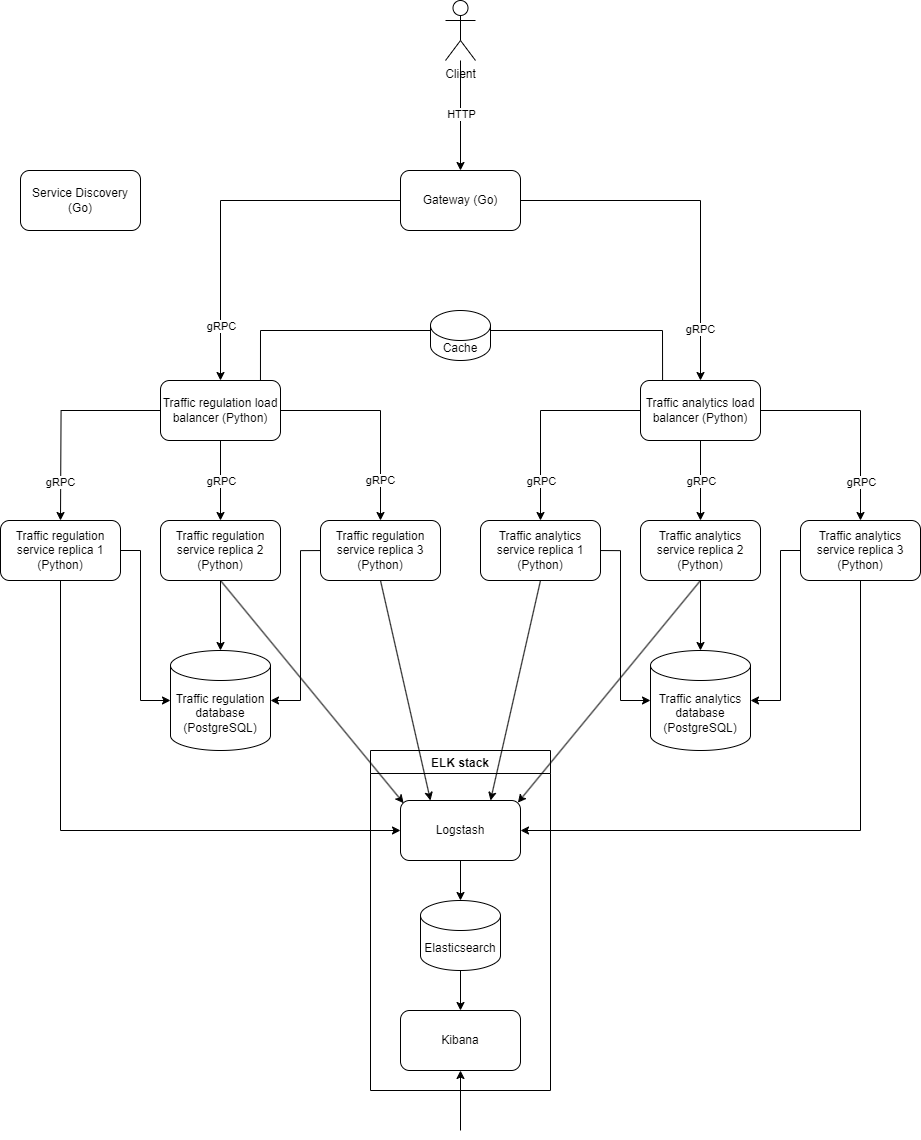

The diagram above was exported from draw.io. Its source (the exported page's mxGraphModel, read from the mxfile embedded in the PNG):
<mxGraphModel dx="2391" dy="1921" grid="1" gridSize="10" guides="1" tooltips="1" connect="1" arrows="1" fold="1" page="1" pageScale="1" pageWidth="1100" pageHeight="850" background="none" math="0" shadow="0">
  <root>
    <mxCell id="0" />
    <mxCell id="1" parent="0" />
    <mxCell id="3pV474AJApdhUnsjF9a5-23" style="edgeStyle=orthogonalEdgeStyle;rounded=0;orthogonalLoop=1;jettySize=auto;html=1;exitX=0.5;exitY=1;exitDx=0;exitDy=0;entryX=0;entryY=0.5;entryDx=0;entryDy=0;" edge="1" parent="1" source="RY-Uq8BpclvNL_q2dBmS-12" target="3pV474AJApdhUnsjF9a5-10">
      <mxGeometry relative="1" as="geometry" />
    </mxCell>
    <mxCell id="RY-Uq8BpclvNL_q2dBmS-12" value="Traffic regulation service replica 1 (Python)" style="rounded=1;whiteSpace=wrap;html=1;" parent="1" vertex="1">
      <mxGeometry x="240" y="430" width="120" height="60" as="geometry" />
    </mxCell>
    <mxCell id="RY-Uq8BpclvNL_q2dBmS-16" style="edgeStyle=orthogonalEdgeStyle;rounded=0;orthogonalLoop=1;jettySize=auto;html=1;" parent="1" source="RY-Uq8BpclvNL_q2dBmS-13" target="RY-Uq8BpclvNL_q2dBmS-15" edge="1">
      <mxGeometry relative="1" as="geometry" />
    </mxCell>
    <mxCell id="RY-Uq8BpclvNL_q2dBmS-13" value="Traffic regulation service replica 2 (Python)" style="rounded=1;whiteSpace=wrap;html=1;" parent="1" vertex="1">
      <mxGeometry x="400" y="430" width="120" height="60" as="geometry" />
    </mxCell>
    <mxCell id="RY-Uq8BpclvNL_q2dBmS-14" value="Traffic regulation service replica 3 (Python)" style="rounded=1;whiteSpace=wrap;html=1;" parent="1" vertex="1">
      <mxGeometry x="560" y="430" width="120" height="60" as="geometry" />
    </mxCell>
    <mxCell id="RY-Uq8BpclvNL_q2dBmS-15" value="Traffic regulation database (PostgreSQL)" style="shape=cylinder3;whiteSpace=wrap;html=1;boundedLbl=1;backgroundOutline=1;size=15;" parent="1" vertex="1">
      <mxGeometry x="410" y="560" width="100" height="100" as="geometry" />
    </mxCell>
    <mxCell id="RY-Uq8BpclvNL_q2dBmS-17" style="edgeStyle=orthogonalEdgeStyle;rounded=0;orthogonalLoop=1;jettySize=auto;html=1;entryX=0;entryY=0.5;entryDx=0;entryDy=0;entryPerimeter=0;" parent="1" target="RY-Uq8BpclvNL_q2dBmS-15" edge="1">
      <mxGeometry relative="1" as="geometry">
        <Array as="points">
          <mxPoint x="380" y="460" />
          <mxPoint x="380" y="610" />
        </Array>
        <mxPoint x="360" y="460" as="sourcePoint" />
      </mxGeometry>
    </mxCell>
    <mxCell id="RY-Uq8BpclvNL_q2dBmS-18" style="edgeStyle=orthogonalEdgeStyle;rounded=0;orthogonalLoop=1;jettySize=auto;html=1;entryX=1;entryY=0.5;entryDx=0;entryDy=0;entryPerimeter=0;" parent="1" target="RY-Uq8BpclvNL_q2dBmS-15" edge="1">
      <mxGeometry relative="1" as="geometry">
        <Array as="points">
          <mxPoint x="540" y="460" />
          <mxPoint x="540" y="610" />
        </Array>
        <mxPoint x="560" y="460.0526315789473" as="sourcePoint" />
      </mxGeometry>
    </mxCell>
    <mxCell id="RY-Uq8BpclvNL_q2dBmS-19" value="Traffic analytics service replica 1 (Python)" style="rounded=1;whiteSpace=wrap;html=1;" parent="1" vertex="1">
      <mxGeometry x="720" y="430" width="120" height="60" as="geometry" />
    </mxCell>
    <mxCell id="RY-Uq8BpclvNL_q2dBmS-20" style="edgeStyle=orthogonalEdgeStyle;rounded=0;orthogonalLoop=1;jettySize=auto;html=1;" parent="1" source="RY-Uq8BpclvNL_q2dBmS-21" target="RY-Uq8BpclvNL_q2dBmS-23" edge="1">
      <mxGeometry relative="1" as="geometry" />
    </mxCell>
    <mxCell id="RY-Uq8BpclvNL_q2dBmS-21" value="Traffic analytics service replica 2 (Python)" style="rounded=1;whiteSpace=wrap;html=1;" parent="1" vertex="1">
      <mxGeometry x="880" y="430" width="120" height="60" as="geometry" />
    </mxCell>
    <mxCell id="3pV474AJApdhUnsjF9a5-27" style="edgeStyle=orthogonalEdgeStyle;rounded=0;orthogonalLoop=1;jettySize=auto;html=1;entryX=1;entryY=0.5;entryDx=0;entryDy=0;" edge="1" parent="1" source="RY-Uq8BpclvNL_q2dBmS-22" target="3pV474AJApdhUnsjF9a5-10">
      <mxGeometry relative="1" as="geometry">
        <Array as="points">
          <mxPoint x="1100" y="740" />
        </Array>
      </mxGeometry>
    </mxCell>
    <mxCell id="RY-Uq8BpclvNL_q2dBmS-22" value="Traffic analytics service replica 3 (Python)" style="rounded=1;whiteSpace=wrap;html=1;" parent="1" vertex="1">
      <mxGeometry x="1040" y="430" width="120" height="60" as="geometry" />
    </mxCell>
    <mxCell id="RY-Uq8BpclvNL_q2dBmS-23" value="Traffic analytics database (PostgreSQL)" style="shape=cylinder3;whiteSpace=wrap;html=1;boundedLbl=1;backgroundOutline=1;size=15;" parent="1" vertex="1">
      <mxGeometry x="890" y="560" width="100" height="100" as="geometry" />
    </mxCell>
    <mxCell id="RY-Uq8BpclvNL_q2dBmS-24" style="edgeStyle=orthogonalEdgeStyle;rounded=0;orthogonalLoop=1;jettySize=auto;html=1;entryX=0;entryY=0.5;entryDx=0;entryDy=0;entryPerimeter=0;" parent="1" target="RY-Uq8BpclvNL_q2dBmS-23" edge="1">
      <mxGeometry relative="1" as="geometry">
        <Array as="points">
          <mxPoint x="860" y="460" />
          <mxPoint x="860" y="610" />
        </Array>
        <mxPoint x="840" y="460.0526315789473" as="sourcePoint" />
      </mxGeometry>
    </mxCell>
    <mxCell id="RY-Uq8BpclvNL_q2dBmS-25" style="edgeStyle=orthogonalEdgeStyle;rounded=0;orthogonalLoop=1;jettySize=auto;html=1;entryX=1;entryY=0.5;entryDx=0;entryDy=0;entryPerimeter=0;" parent="1" source="RY-Uq8BpclvNL_q2dBmS-22" target="RY-Uq8BpclvNL_q2dBmS-23" edge="1">
      <mxGeometry relative="1" as="geometry">
        <Array as="points">
          <mxPoint x="1020" y="460" />
          <mxPoint x="1020" y="610" />
        </Array>
      </mxGeometry>
    </mxCell>
    <mxCell id="RY-Uq8BpclvNL_q2dBmS-29" style="edgeStyle=orthogonalEdgeStyle;rounded=0;orthogonalLoop=1;jettySize=auto;html=1;entryX=0.5;entryY=0;entryDx=0;entryDy=0;" parent="1" source="RY-Uq8BpclvNL_q2dBmS-26" target="RY-Uq8BpclvNL_q2dBmS-13" edge="1">
      <mxGeometry relative="1" as="geometry" />
    </mxCell>
    <mxCell id="RY-Uq8BpclvNL_q2dBmS-31" value="gRPC" style="edgeLabel;html=1;align=center;verticalAlign=middle;resizable=0;points=[];" parent="RY-Uq8BpclvNL_q2dBmS-29" connectable="0" vertex="1">
      <mxGeometry x="-0.0438" y="2" relative="1" as="geometry">
        <mxPoint x="-2" y="2" as="offset" />
      </mxGeometry>
    </mxCell>
    <mxCell id="RY-Uq8BpclvNL_q2dBmS-37" style="edgeStyle=orthogonalEdgeStyle;rounded=0;orthogonalLoop=1;jettySize=auto;html=1;entryX=0.5;entryY=0;entryDx=0;entryDy=0;" parent="1" source="RY-Uq8BpclvNL_q2dBmS-26" edge="1">
      <mxGeometry relative="1" as="geometry">
        <mxPoint x="300" y="430" as="targetPoint" />
      </mxGeometry>
    </mxCell>
    <mxCell id="RY-Uq8BpclvNL_q2dBmS-39" value="gRPC" style="edgeLabel;html=1;align=center;verticalAlign=middle;resizable=0;points=[];" parent="RY-Uq8BpclvNL_q2dBmS-37" connectable="0" vertex="1">
      <mxGeometry x="0.6037" y="-1" relative="1" as="geometry">
        <mxPoint y="2" as="offset" />
      </mxGeometry>
    </mxCell>
    <mxCell id="RY-Uq8BpclvNL_q2dBmS-38" style="edgeStyle=orthogonalEdgeStyle;rounded=0;orthogonalLoop=1;jettySize=auto;html=1;entryX=0.5;entryY=0;entryDx=0;entryDy=0;" parent="1" source="RY-Uq8BpclvNL_q2dBmS-26" target="RY-Uq8BpclvNL_q2dBmS-14" edge="1">
      <mxGeometry relative="1" as="geometry">
        <mxPoint x="620" y="430" as="targetPoint" />
      </mxGeometry>
    </mxCell>
    <mxCell id="RY-Uq8BpclvNL_q2dBmS-40" value="gRPC" style="edgeLabel;html=1;align=center;verticalAlign=middle;resizable=0;points=[];" parent="RY-Uq8BpclvNL_q2dBmS-38" connectable="0" vertex="1">
      <mxGeometry x="0.6083" y="-1" relative="1" as="geometry">
        <mxPoint y="1" as="offset" />
      </mxGeometry>
    </mxCell>
    <mxCell id="RY-Uq8BpclvNL_q2dBmS-26" value="Traffic regulation load balancer (Python)" style="rounded=1;whiteSpace=wrap;html=1;" parent="1" vertex="1">
      <mxGeometry x="400" y="290" width="120" height="60" as="geometry" />
    </mxCell>
    <mxCell id="RY-Uq8BpclvNL_q2dBmS-30" style="edgeStyle=orthogonalEdgeStyle;rounded=0;orthogonalLoop=1;jettySize=auto;html=1;" parent="1" source="RY-Uq8BpclvNL_q2dBmS-28" target="RY-Uq8BpclvNL_q2dBmS-21" edge="1">
      <mxGeometry relative="1" as="geometry" />
    </mxCell>
    <mxCell id="RY-Uq8BpclvNL_q2dBmS-32" value="gRPC" style="edgeLabel;html=1;align=center;verticalAlign=middle;resizable=0;points=[];" parent="RY-Uq8BpclvNL_q2dBmS-30" connectable="0" vertex="1">
      <mxGeometry y="-2" relative="1" as="geometry">
        <mxPoint x="2" as="offset" />
      </mxGeometry>
    </mxCell>
    <mxCell id="RY-Uq8BpclvNL_q2dBmS-41" style="edgeStyle=orthogonalEdgeStyle;rounded=0;orthogonalLoop=1;jettySize=auto;html=1;entryX=0.5;entryY=0;entryDx=0;entryDy=0;" parent="1" source="RY-Uq8BpclvNL_q2dBmS-28" target="RY-Uq8BpclvNL_q2dBmS-19" edge="1">
      <mxGeometry relative="1" as="geometry">
        <mxPoint x="770" y="430" as="targetPoint" />
      </mxGeometry>
    </mxCell>
    <mxCell id="RY-Uq8BpclvNL_q2dBmS-43" value="gRPC" style="edgeLabel;html=1;align=center;verticalAlign=middle;resizable=0;points=[];" parent="RY-Uq8BpclvNL_q2dBmS-41" connectable="0" vertex="1">
      <mxGeometry x="0.628" y="-2" relative="1" as="geometry">
        <mxPoint x="2" y="-1" as="offset" />
      </mxGeometry>
    </mxCell>
    <mxCell id="RY-Uq8BpclvNL_q2dBmS-42" style="edgeStyle=orthogonalEdgeStyle;rounded=0;orthogonalLoop=1;jettySize=auto;html=1;entryX=0.5;entryY=0;entryDx=0;entryDy=0;" parent="1" source="RY-Uq8BpclvNL_q2dBmS-28" target="RY-Uq8BpclvNL_q2dBmS-22" edge="1">
      <mxGeometry relative="1" as="geometry" />
    </mxCell>
    <mxCell id="RY-Uq8BpclvNL_q2dBmS-44" value="gRPC" style="edgeLabel;html=1;align=center;verticalAlign=middle;resizable=0;points=[];" parent="RY-Uq8BpclvNL_q2dBmS-42" connectable="0" vertex="1">
      <mxGeometry x="0.6411" relative="1" as="geometry">
        <mxPoint y="-2" as="offset" />
      </mxGeometry>
    </mxCell>
    <mxCell id="RY-Uq8BpclvNL_q2dBmS-28" value="Traffic analytics load balancer (Python)" style="rounded=1;whiteSpace=wrap;html=1;" parent="1" vertex="1">
      <mxGeometry x="880" y="290" width="120" height="60" as="geometry" />
    </mxCell>
    <mxCell id="RY-Uq8BpclvNL_q2dBmS-34" style="edgeStyle=orthogonalEdgeStyle;rounded=0;orthogonalLoop=1;jettySize=auto;html=1;entryX=0.5;entryY=0;entryDx=0;entryDy=0;" parent="1" source="RY-Uq8BpclvNL_q2dBmS-33" target="RY-Uq8BpclvNL_q2dBmS-26" edge="1">
      <mxGeometry relative="1" as="geometry">
        <mxPoint x="470" y="140" as="targetPoint" />
      </mxGeometry>
    </mxCell>
    <mxCell id="RY-Uq8BpclvNL_q2dBmS-46" value="gRPC" style="edgeLabel;html=1;align=center;verticalAlign=middle;resizable=0;points=[];" parent="RY-Uq8BpclvNL_q2dBmS-34" connectable="0" vertex="1">
      <mxGeometry x="0.6956" y="2" relative="1" as="geometry">
        <mxPoint x="-2" as="offset" />
      </mxGeometry>
    </mxCell>
    <mxCell id="RY-Uq8BpclvNL_q2dBmS-35" style="edgeStyle=orthogonalEdgeStyle;rounded=0;orthogonalLoop=1;jettySize=auto;html=1;entryX=0.5;entryY=0;entryDx=0;entryDy=0;" parent="1" source="RY-Uq8BpclvNL_q2dBmS-33" target="RY-Uq8BpclvNL_q2dBmS-28" edge="1">
      <mxGeometry relative="1" as="geometry" />
    </mxCell>
    <mxCell id="RY-Uq8BpclvNL_q2dBmS-47" value="gRPC" style="edgeLabel;html=1;align=center;verticalAlign=middle;resizable=0;points=[];" parent="RY-Uq8BpclvNL_q2dBmS-35" connectable="0" vertex="1">
      <mxGeometry x="0.7185" y="-1" relative="1" as="geometry">
        <mxPoint y="-2" as="offset" />
      </mxGeometry>
    </mxCell>
    <mxCell id="RY-Uq8BpclvNL_q2dBmS-33" value="Gateway (Go)" style="rounded=1;whiteSpace=wrap;html=1;" parent="1" vertex="1">
      <mxGeometry x="640" y="80" width="120" height="60" as="geometry" />
    </mxCell>
    <mxCell id="RY-Uq8BpclvNL_q2dBmS-48" value="Service Discovery (Go)" style="rounded=1;whiteSpace=wrap;html=1;" parent="1" vertex="1">
      <mxGeometry x="260" y="80" width="120" height="60" as="geometry" />
    </mxCell>
    <mxCell id="RY-Uq8BpclvNL_q2dBmS-53" style="edgeStyle=orthogonalEdgeStyle;rounded=0;orthogonalLoop=1;jettySize=auto;html=1;entryX=0.5;entryY=0;entryDx=0;entryDy=0;" parent="1" source="RY-Uq8BpclvNL_q2dBmS-52" target="RY-Uq8BpclvNL_q2dBmS-33" edge="1">
      <mxGeometry relative="1" as="geometry" />
    </mxCell>
    <mxCell id="RY-Uq8BpclvNL_q2dBmS-54" value="HTTP" style="edgeLabel;html=1;align=center;verticalAlign=middle;resizable=0;points=[];" parent="RY-Uq8BpclvNL_q2dBmS-53" connectable="0" vertex="1">
      <mxGeometry x="0.2545" relative="1" as="geometry">
        <mxPoint y="-15" as="offset" />
      </mxGeometry>
    </mxCell>
    <mxCell id="RY-Uq8BpclvNL_q2dBmS-52" value="Client" style="shape=umlActor;verticalLabelPosition=bottom;verticalAlign=top;html=1;outlineConnect=0;" parent="1" vertex="1">
      <mxGeometry x="685" y="-90" width="30" height="60" as="geometry" />
    </mxCell>
    <mxCell id="3pV474AJApdhUnsjF9a5-2" value="Cache" style="shape=cylinder3;whiteSpace=wrap;html=1;boundedLbl=1;backgroundOutline=1;size=15;" vertex="1" parent="1">
      <mxGeometry x="670" y="220" width="60" height="50" as="geometry" />
    </mxCell>
    <mxCell id="3pV474AJApdhUnsjF9a5-8" value="" style="endArrow=none;html=1;rounded=0;entryX=0.184;entryY=-0.002;entryDx=0;entryDy=0;entryPerimeter=0;" edge="1" parent="1" target="RY-Uq8BpclvNL_q2dBmS-28">
      <mxGeometry width="50" height="50" relative="1" as="geometry">
        <mxPoint x="730" y="240" as="sourcePoint" />
        <mxPoint x="900" y="240" as="targetPoint" />
        <Array as="points">
          <mxPoint x="902" y="240" />
        </Array>
      </mxGeometry>
    </mxCell>
    <mxCell id="3pV474AJApdhUnsjF9a5-9" value="" style="endArrow=none;html=1;rounded=0;exitX=0.833;exitY=0;exitDx=0;exitDy=0;exitPerimeter=0;entryX=0;entryY=0;entryDx=0;entryDy=20;entryPerimeter=0;" edge="1" parent="1" source="RY-Uq8BpclvNL_q2dBmS-26" target="3pV474AJApdhUnsjF9a5-2">
      <mxGeometry width="50" height="50" relative="1" as="geometry">
        <mxPoint x="510" y="270" as="sourcePoint" />
        <mxPoint x="560" y="220" as="targetPoint" />
        <Array as="points">
          <mxPoint x="500" y="240" />
        </Array>
      </mxGeometry>
    </mxCell>
    <mxCell id="3pV474AJApdhUnsjF9a5-10" value="Logstash" style="rounded=1;whiteSpace=wrap;html=1;" vertex="1" parent="1">
      <mxGeometry x="640" y="710" width="120" height="60" as="geometry" />
    </mxCell>
    <mxCell id="3pV474AJApdhUnsjF9a5-13" value="ELK stack" style="swimlane;" vertex="1" parent="1">
      <mxGeometry x="610" y="660" width="180" height="340" as="geometry" />
    </mxCell>
    <mxCell id="3pV474AJApdhUnsjF9a5-16" style="edgeStyle=orthogonalEdgeStyle;rounded=0;orthogonalLoop=1;jettySize=auto;html=1;entryX=0.5;entryY=0;entryDx=0;entryDy=0;" edge="1" parent="3pV474AJApdhUnsjF9a5-13" source="3pV474AJApdhUnsjF9a5-11" target="3pV474AJApdhUnsjF9a5-12">
      <mxGeometry relative="1" as="geometry" />
    </mxCell>
    <mxCell id="3pV474AJApdhUnsjF9a5-11" value="Elasticsearch" style="shape=cylinder3;whiteSpace=wrap;html=1;boundedLbl=1;backgroundOutline=1;size=15;" vertex="1" parent="3pV474AJApdhUnsjF9a5-13">
      <mxGeometry x="50" y="150" width="80" height="70" as="geometry" />
    </mxCell>
    <mxCell id="3pV474AJApdhUnsjF9a5-12" value="Kibana" style="rounded=1;whiteSpace=wrap;html=1;" vertex="1" parent="3pV474AJApdhUnsjF9a5-13">
      <mxGeometry x="30" y="260" width="120" height="60" as="geometry" />
    </mxCell>
    <mxCell id="3pV474AJApdhUnsjF9a5-17" style="edgeStyle=orthogonalEdgeStyle;rounded=0;orthogonalLoop=1;jettySize=auto;html=1;entryX=0.5;entryY=0;entryDx=0;entryDy=0;entryPerimeter=0;" edge="1" parent="1" source="3pV474AJApdhUnsjF9a5-10" target="3pV474AJApdhUnsjF9a5-11">
      <mxGeometry relative="1" as="geometry" />
    </mxCell>
    <mxCell id="3pV474AJApdhUnsjF9a5-18" value="" style="endArrow=classic;html=1;rounded=0;entryX=0.5;entryY=1;entryDx=0;entryDy=0;" edge="1" parent="1" target="3pV474AJApdhUnsjF9a5-12">
      <mxGeometry width="50" height="50" relative="1" as="geometry">
        <mxPoint x="700" y="1040" as="sourcePoint" />
        <mxPoint x="760" y="980" as="targetPoint" />
      </mxGeometry>
    </mxCell>
    <mxCell id="3pV474AJApdhUnsjF9a5-20" value="" style="endArrow=classic;html=1;rounded=0;exitX=0.5;exitY=1;exitDx=0;exitDy=0;" edge="1" parent="1" source="RY-Uq8BpclvNL_q2dBmS-14">
      <mxGeometry width="50" height="50" relative="1" as="geometry">
        <mxPoint x="670" y="620" as="sourcePoint" />
        <mxPoint x="670" y="710" as="targetPoint" />
      </mxGeometry>
    </mxCell>
    <mxCell id="3pV474AJApdhUnsjF9a5-22" value="" style="endArrow=classic;html=1;rounded=0;exitX=0.5;exitY=1;exitDx=0;exitDy=0;entryX=0.026;entryY=0.044;entryDx=0;entryDy=0;entryPerimeter=0;" edge="1" parent="1" source="RY-Uq8BpclvNL_q2dBmS-13" target="3pV474AJApdhUnsjF9a5-10">
      <mxGeometry width="50" height="50" relative="1" as="geometry">
        <mxPoint x="670" y="620" as="sourcePoint" />
        <mxPoint x="640" y="710" as="targetPoint" />
      </mxGeometry>
    </mxCell>
    <mxCell id="3pV474AJApdhUnsjF9a5-24" value="" style="endArrow=classic;html=1;rounded=0;exitX=0.5;exitY=1;exitDx=0;exitDy=0;entryX=0.75;entryY=0;entryDx=0;entryDy=0;" edge="1" parent="1" source="RY-Uq8BpclvNL_q2dBmS-19" target="3pV474AJApdhUnsjF9a5-10">
      <mxGeometry width="50" height="50" relative="1" as="geometry">
        <mxPoint x="740" y="510" as="sourcePoint" />
        <mxPoint x="790" y="730" as="targetPoint" />
      </mxGeometry>
    </mxCell>
    <mxCell id="3pV474AJApdhUnsjF9a5-25" value="" style="endArrow=classic;html=1;rounded=0;exitX=0.5;exitY=1;exitDx=0;exitDy=0;entryX=0.978;entryY=0.036;entryDx=0;entryDy=0;entryPerimeter=0;" edge="1" parent="1" source="RY-Uq8BpclvNL_q2dBmS-21" target="3pV474AJApdhUnsjF9a5-10">
      <mxGeometry width="50" height="50" relative="1" as="geometry">
        <mxPoint x="820" y="510" as="sourcePoint" />
        <mxPoint x="760" y="710" as="targetPoint" />
      </mxGeometry>
    </mxCell>
  </root>
</mxGraphModel>